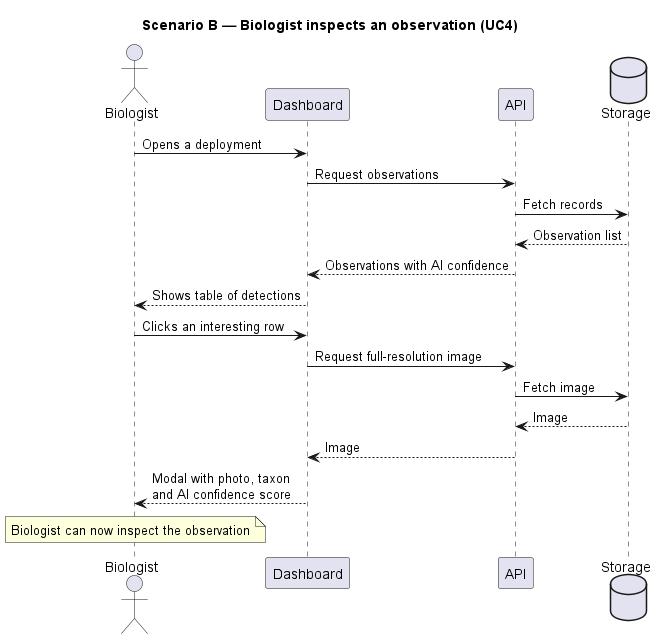

The diagram above was rendered by PlantUML. Its source (embedded in the PNG):
@startuml scenario-a-inspect-observation
title Scenario B — Biologist inspects an observation (UC4)

actor "Biologist" as B
participant "Dashboard" as UI
participant "API" as API
database "Storage" as Store

B -> UI : Opens a deployment
UI -> API : Request observations
API -> Store : Fetch records
Store --> API : Observation list
API --> UI : Observations with AI confidence
UI --> B : Shows table of detections

B -> UI : Clicks an interesting row
UI -> API : Request full-resolution image
API -> Store : Fetch image
Store --> API : Image
API --> UI : Image
UI --> B : Modal with photo, taxon\nand AI confidence score

note over B
  Biologist can now inspect the observation
end note

@enduml